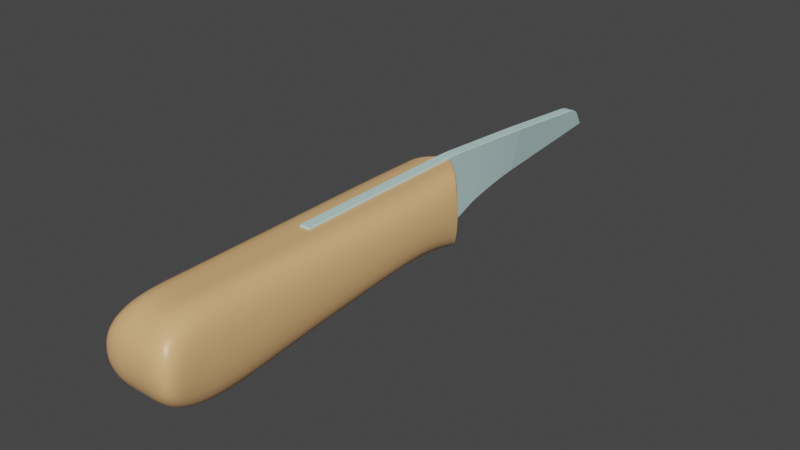 # Source: knife-blade.blend  (saved by Blender 2.83.20; exported with 4.5.12 LTS)
import bpy
from mathutils import Matrix  # noqa: F401  (used for matrix-valued properties, if any)

bpy.ops.wm.read_factory_settings(use_empty=True)
scene = bpy.context.scene
scene.name = 'Scene'

# ---- collections
col_collection = bpy.data.collections.new('Collection'); scene.collection.children.link(col_collection)

# ---- materials (node trees are filled in below, after node groups)
mat_material = bpy.data.materials.new('Material')
mat_material.alpha_threshold = 0.0
mat_material.use_transparent_shadow = False
mat_material.diffuse_color = (0.8, 0.538, 0.3669, 1.0)
mat_material.line_color = (0.0, 0.0, 0.0, 1.0)
mat_material_001 = bpy.data.materials.new('Material.001')
mat_material_001.use_transparent_shadow = False
mat_material_001.diffuse_color = (0.6621, 0.8, 0.7908, 1.0)

# ---- material node trees
mat_material.use_nodes = True; mat_material.node_tree.nodes.clear()
_N = mat_material.node_tree.nodes; _L = mat_material.node_tree.links
n0 = _N.new('ShaderNodeOutputMaterial'); n0.name = 'Material Output'; n0.location = (300, 300)
n1 = _N.new('ShaderNodeBsdfPrincipled'); n1.name = 'Principled BSDF'; n1.location = (10, 300)
n1.distribution = 'GGX'
n1.subsurface_method = 'BURLEY'
n1.inputs[0].default_value = (0.8, 0.4623, 0.2055, 1.0)
n1.inputs[2].default_value = 0.4
n1.inputs[3].default_value = 1.45
n1.inputs[27].default_value = (0.0, 0.0, 0.0, 1.0)
n1.inputs[28].default_value = 1.0
_L.new(n1.outputs[0], n0.inputs[0])
n0.is_active_output = True
mat_material_001.use_nodes = True; mat_material_001.node_tree.nodes.clear()
_N = mat_material_001.node_tree.nodes; _L = mat_material_001.node_tree.links
n0 = _N.new('ShaderNodeBsdfPrincipled'); n0.name = 'Principled BSDF'; n0.location = (10, 300)
n0.distribution = 'GGX'
n0.subsurface_method = 'BURLEY'
n0.inputs[0].default_value = (0.5629, 0.8, 0.7908, 1.0)
n0.inputs[3].default_value = 1.45
n0.inputs[27].default_value = (0.0, 0.0, 0.0, 1.0)
n0.inputs[28].default_value = 1.0
n1 = _N.new('ShaderNodeOutputMaterial'); n1.name = 'Material Output'; n1.location = (300, 300)
_L.new(n0.outputs[0], n1.inputs[0])
n1.is_active_output = True

# ---- world
world_world = bpy.data.worlds.new('World'); scene.world = world_world
world_world.use_nodes = True; world_world.node_tree.nodes.clear()
_N = world_world.node_tree.nodes; _L = world_world.node_tree.links
n0 = _N.new('ShaderNodeOutputWorld'); n0.name = 'World Output'; n0.location = (300, 300)
n1 = _N.new('ShaderNodeBackground'); n1.name = 'Background'; n1.location = (10, 300)
n1.inputs[0].default_value = (0.05088, 0.05088, 0.05088, 1.0)
_L.new(n1.outputs[0], n0.inputs[0])
n0.is_active_output = True
world_world.color = (0.05088, 0.05088, 0.05088)
world_world.use_sun_shadow = False
world_world.sun_shadow_jitter_overblur = 0.0

# ---- meshes
me_cube = bpy.data.meshes.new('Cube')
me_cube.from_pydata([(1.0, 4.097, 1.0), (1.0, 4.097, -1.0), (1.0, -4.484, 0.4783), (1.0, -4.484, -0.5804), (-1.0, 4.097, 1.0), (-1.0, 4.097, -1.0), (-1.0, -4.484, 0.4783), (-1.0, -4.484, -0.5804), (-0.9824, 3.087, -0.6774), (-1.0, 1.154, -0.8621), (-1.005, -0.8341, -1.045), (-1.0, -2.801, -1.306), (1.0, 3.12, 1.0), (1.0, 1.154, 1.0), (1.0, -0.8123, 1.0), (1.0, -2.778, 1.0), (-1.0, -2.778, 1.0), (-1.0, -0.8123, 1.0), (-1.0, 1.154, 1.0), (-1.0, 3.12, 1.0), (1.0, -2.801, -1.306), (0.9949, -0.8341, -1.045), (1.0, 1.154, -0.8621), (1.018, 3.087, -0.6774), (-1.0, 4.206, 1.0), (1.013, 4.172, -0.9501), (-0.9868, 4.172, -0.9501), (1.0, 4.206, 1.0), (-1.0, -3.821, -1.145), (1.0, -3.81, 1.0), (-1.0, -3.81, 1.0), (1.0, -3.821, -1.145), (-1.0, 3.979, 1.0), (1.002, 3.975, -0.9933), (-0.9982, 3.975, -0.9933), (1.0, 3.979, 1.0), (-0.08319, 5.004, -1.0), (0.08413, 5.003, -1.0), (0.08833, -4.484, 0.4783), (-0.08836, -4.484, 0.4783), (0.08831, -4.484, -0.5804), (-0.08839, -4.484, -0.5804), (0.08406, 5.003, 1.0), (-0.08327, 5.004, 1.0), (-0.06957, 3.087, -0.6774), (0.1042, 3.087, -0.6774), (-0.08766, 1.154, -0.8621), (0.08721, 1.154, -0.8621), (-0.09309, -0.8341, -1.045), (0.08257, -0.8341, -1.045), (-0.08822, -2.801, -1.306), (0.08799, -2.801, -1.306), (0.087, 3.12, 1.0), (-0.08668, 3.12, 1.0), (0.08751, 1.154, 1.0), (-0.08729, 1.154, 1.0), (0.08788, -0.8123, 1.0), (-0.08773, -0.8123, 1.0), (0.08813, -2.778, 1.0), (-0.08804, -2.778, 1.0), (-0.08586, 4.206, 1.0), (0.08629, 4.206, 1.0), (0.09891, 4.172, -0.9501), (-0.07336, 4.172, -0.9501), (0.08819, -3.821, -1.145), (-0.08835, -3.821, -1.145), (-0.08825, -3.81, 1.0), (0.08827, -3.81, 1.0), (0.08744, 4.879, -0.9933), (-0.08258, 4.88, -0.9933), (-0.08475, 4.884, 1.0), (0.08534, 4.884, 1.0)], [], [(64, 31, 3, 40), (29, 67, 38, 2), (34, 32, 4, 5), (28, 65, 41, 7), (31, 29, 2, 3), (41, 39, 6, 7), (25, 27, 12, 23), (23, 12, 13, 22), (22, 13, 14, 21), (21, 14, 15, 20), (9, 46, 48, 10), (8, 44, 46, 9), (10, 48, 50, 11), (11, 50, 65, 28), (28, 30, 16, 11), (11, 16, 17, 10), (10, 17, 18, 9), (9, 18, 19, 8), (13, 54, 56, 14), (12, 52, 54, 13), (14, 56, 58, 15), (15, 58, 67, 29), (34, 69, 63, 26), (33, 35, 27, 25), (8, 19, 24, 26), (7, 6, 30, 28), (20, 15, 29, 31), (27, 61, 52, 12), (35, 71, 61, 27), (1, 0, 35, 33), (5, 36, 69, 34), (26, 63, 44, 8), (26, 24, 32, 34), (43, 4, 32, 70), (37, 42, 0, 1), (59, 16, 30, 66), (51, 20, 31, 64), (68, 33, 25, 62), (70, 32, 24, 60), (57, 17, 16, 59), (55, 18, 17, 57), (60, 24, 19, 53), (53, 19, 18, 55), (49, 21, 20, 51), (47, 22, 21, 49), (62, 25, 23, 45), (45, 23, 22, 47), (37, 1, 33, 68), (0, 42, 71, 35), (66, 30, 6, 39), (3, 2, 38, 40), (43, 70, 71, 42), (37, 68, 69, 36), (59, 66, 67, 58), (51, 64, 65, 50), (68, 62, 63, 69), (70, 60, 61, 71), (57, 59, 58, 56), (55, 57, 56, 54), (53, 55, 54, 52), (60, 53, 52, 61), (49, 51, 50, 48), (47, 49, 48, 46), (45, 47, 46, 44), (62, 45, 44, 63), (42, 37, 36, 43), (64, 40, 41, 65), (39, 41, 40, 38), (66, 39, 38, 67), (5, 4, 43, 36)])
me_cube.polygons.foreach_set('use_smooth', [True] * 70)
_uv = me_cube.uv_layers.new(name='UVMap')
_uv.uv.foreach_set('vector', [0.261, 0.7262, 0.375, 0.7262, 0.375, 0.75, 0.261, 0.75, 0.625, 0.7262, 0.739, 0.7262, 0.739, 0.75, 0.625, 0.75, 0.375, 0.247, 0.625, 0.247, 0.625, 0.25, 0.375, 0.25, 0.125, 0.7262, 0.239, 0.7262, 0.239, 0.75, 0.125, 0.75, 0.375, 0.7262, 0.625, 0.7262, 0.625, 0.75, 0.375, 0.75, 0.375, 0.886, 0.625, 0.886, 0.625, 1.0, 0.375, 1.0, 0.375, 0.5224, 0.625, 0.5224, 0.625, 0.55, 0.375, 0.55, 0.375, 0.55, 0.625, 0.55, 0.625, 0.6, 0.375, 0.6, 0.375, 0.6, 0.625, 0.6, 0.625, 0.65, 0.375, 0.65, 0.375, 0.65, 0.625, 0.65, 0.625, 0.7, 0.375, 0.7, 0.125, 0.6, 0.239, 0.6, 0.239, 0.65, 0.125, 0.65, 0.125, 0.55, 0.2391, 0.55, 0.239, 0.6, 0.125, 0.6, 0.125, 0.65, 0.239, 0.65, 0.239, 0.7, 0.125, 0.7, 0.125, 0.7, 0.239, 0.7, 0.239, 0.7262, 0.125, 0.7262, 0.375, 0.02376, 0.625, 0.02376, 0.625, 0.05, 0.375, 0.05, 0.375, 0.05, 0.625, 0.05, 0.625, 0.1, 0.375, 0.1, 0.375, 0.1, 0.625, 0.1, 0.625, 0.15, 0.375, 0.15, 0.375, 0.15, 0.625, 0.15, 0.625, 0.2, 0.375, 0.2, 0.625, 0.6, 0.7391, 0.6, 0.739, 0.65, 0.625, 0.65, 0.625, 0.55, 0.7391, 0.55, 0.7391, 0.6, 0.625, 0.6, 0.625, 0.65, 0.739, 0.65, 0.739, 0.7, 0.625, 0.7, 0.625, 0.7, 0.739, 0.7, 0.739, 0.7262, 0.625, 0.7262, 0.125, 0.503, 0.2395, 0.503, 0.2392, 0.5224, 0.125, 0.5224, 0.375, 0.503, 0.625, 0.503, 0.625, 0.5224, 0.375, 0.5224, 0.375, 0.2, 0.625, 0.2, 0.625, 0.2276, 0.375, 0.2276, 0.375, 0.0, 0.625, 0.0, 0.625, 0.02376, 0.375, 0.02376, 0.375, 0.7, 0.625, 0.7, 0.625, 0.7262, 0.375, 0.7262, 0.625, 0.5224, 0.7392, 0.5224, 0.7391, 0.55, 0.625, 0.55, 0.625, 0.503, 0.7393, 0.503, 0.7392, 0.5224, 0.625, 0.5224, 0.375, 0.5, 0.625, 0.5, 0.625, 0.503, 0.375, 0.503, 0.125, 0.5, 0.2396, 0.5, 0.2395, 0.503, 0.125, 0.503, 0.125, 0.5224, 0.2392, 0.5224, 0.2391, 0.55, 0.125, 0.55, 0.375, 0.2276, 0.625, 0.2276, 0.625, 0.247, 0.375, 0.247, 0.7604, 0.5, 0.875, 0.5, 0.875, 0.503, 0.7606, 0.503, 0.375, 0.3855, 0.625, 0.3855, 0.625, 0.5, 0.375, 0.5, 0.761, 0.7, 0.875, 0.7, 0.875, 0.7262, 0.761, 0.7262, 0.261, 0.7, 0.375, 0.7, 0.375, 0.7262, 0.261, 0.7262, 0.2607, 0.503, 0.375, 0.503, 0.375, 0.5224, 0.2607, 0.5224, 0.7606, 0.503, 0.875, 0.503, 0.875, 0.5224, 0.7607, 0.5224, 0.761, 0.65, 0.875, 0.65, 0.875, 0.7, 0.761, 0.7, 0.7609, 0.6, 0.875, 0.6, 0.875, 0.65, 0.761, 0.65, 0.7607, 0.5224, 0.875, 0.5224, 0.875, 0.55, 0.7608, 0.55, 0.7608, 0.55, 0.875, 0.55, 0.875, 0.6, 0.7609, 0.6, 0.261, 0.65, 0.375, 0.65, 0.375, 0.7, 0.261, 0.7, 0.2609, 0.6, 0.375, 0.6, 0.375, 0.65, 0.261, 0.65, 0.2607, 0.5224, 0.375, 0.5224, 0.375, 0.55, 0.2608, 0.55, 0.2608, 0.55, 0.375, 0.55, 0.375, 0.6, 0.2609, 0.6, 0.2605, 0.5, 0.375, 0.5, 0.375, 0.503, 0.2607, 0.503, 0.625, 0.5, 0.7395, 0.5, 0.7393, 0.503, 0.625, 0.503, 0.761, 0.7262, 0.875, 0.7262, 0.875, 0.75, 0.761, 0.75, 0.375, 0.75, 0.625, 0.75, 0.625, 0.864, 0.375, 0.864, 0.7604, 0.5, 0.7606, 0.503, 0.7393, 0.503, 0.7395, 0.5, 0.2605, 0.5, 0.2607, 0.503, 0.2395, 0.503, 0.2396, 0.5, 0.761, 0.7, 0.761, 0.7262, 0.739, 0.7262, 0.739, 0.7, 0.261, 0.7, 0.261, 0.7262, 0.239, 0.7262, 0.239, 0.7, 0.2607, 0.503, 0.2607, 0.5224, 0.2392, 0.5224, 0.2395, 0.503, 0.7606, 0.503, 0.7607, 0.5224, 0.7392, 0.5224, 0.7393, 0.503, 0.761, 0.65, 0.761, 0.7, 0.739, 0.7, 0.739, 0.65, 0.7609, 0.6, 0.761, 0.65, 0.739, 0.65, 0.7391, 0.6, 0.7608, 0.55, 0.7609, 0.6, 0.7391, 0.6, 0.7391, 0.55, 0.7607, 0.5224, 0.7608, 0.55, 0.7391, 0.55, 0.7392, 0.5224, 0.261, 0.65, 0.261, 0.7, 0.239, 0.7, 0.239, 0.65, 0.2609, 0.6, 0.261, 0.65, 0.239, 0.65, 0.239, 0.6, 0.2608, 0.55, 0.2609, 0.6, 0.239, 0.6, 0.2391, 0.55, 0.2607, 0.5224, 0.2608, 0.55, 0.2391, 0.55, 0.2392, 0.5224, 0.625, 0.3855, 0.375, 0.3855, 0.375, 0.3646, 0.625, 0.3646, 0.261, 0.7262, 0.261, 0.75, 0.239, 0.75, 0.239, 0.7262, 0.625, 0.886, 0.375, 0.886, 0.375, 0.864, 0.625, 0.864, 0.761, 0.7262, 0.761, 0.75, 0.739, 0.75, 0.739, 0.7262, 0.375, 0.25, 0.625, 0.25, 0.625, 0.3646, 0.375, 0.3646])
me_cube.materials.append(mat_material)
me_cube.use_remesh_preserve_volume = False
me_cube.use_remesh_preserve_attributes = False
me_cube.use_mirror_vertex_groups = False
me_cube.update()
me_cube_001 = bpy.data.meshes.new('Cube.001')
me_cube_001.from_pydata([(-0.145, 0.111, 1.048), (3.206e-17, 0.111, -0.8556), (0.145, 0.111, 1.048), (0.04096, 10.89, -0.002616), (-0.09055, 7.612, 0.8789), (0.1994, 7.612, 0.8789), (0.0, 7.612, -0.3224), (-0.04654, 9.961, 0.6857), (-0.0124, 10.47, 0.4301), (-0.04455, 10.03, 0.6744), (-0.04124, 10.11, 0.652), (-0.03678, 10.19, 0.6198), (-0.03137, 10.27, 0.5793), (-0.0253, 10.35, 0.5326), (-0.01887, 10.41, 0.482), (0.1768, 10.47, 0.4301), (0.2435, 9.961, 0.6857), (0.1927, 10.41, 0.482), (0.2076, 10.35, 0.5326), (0.2207, 10.27, 0.5793), (0.2312, 10.19, 0.6198), (0.2388, 10.11, 0.652), (0.2429, 10.03, 0.6744), (0.1665, 5.99, 0.9814), (-0.1235, 5.99, 0.9814), (2.901e-17, 5.99, -0.6021), (-0.08872, 7.702, 0.8732), (-0.1257, 5.884, 0.9881), (-0.09334, 7.475, 0.8876), (-0.09796, 7.248, 0.902), (-0.1026, 7.02, 0.9163), (-0.1072, 6.793, 0.9307), (-0.1118, 6.566, 0.945), (-0.1164, 6.338, 0.9594), (-0.1211, 6.111, 0.9737), (2.853e-17, 5.884, -0.6312), (-3.596e-18, 7.702, -0.3158), (2.863e-17, 6.079, -0.5815), (2.734e-17, 6.301, -0.531), (2.47e-17, 6.542, -0.4819), (2.082e-17, 6.793, -0.4359), (1.584e-17, 7.044, -0.3949), (9.957e-18, 7.285, -0.3603), (3.394e-18, 7.507, -0.3336), (0.1643, 5.884, 0.9881), (0.2013, 7.702, 0.8733), (0.1689, 6.111, 0.9738), (0.1735, 6.338, 0.9594), (0.1782, 6.566, 0.945), (0.1828, 6.793, 0.9307), (0.1874, 7.02, 0.9163), (0.192, 7.248, 0.902), (0.1966, 7.475, 0.8876), (3.206e-17, 4.687, -0.8556), (6.787e-18, 5.181, -0.9069), (1.304e-19, 4.74, -0.9982), (5.166e-19, 4.8, -0.9929), (1.144e-18, 4.866, -0.9843), (1.988e-18, 4.934, -0.9727), (3.016e-18, 5.002, -0.9586), (4.189e-18, 5.068, -0.9425), (5.463e-18, 5.128, -0.9251), (-0.14, 5.181, 1.032), (-0.145, 4.687, 1.048), (-0.141, 5.128, 1.036), (-0.1419, 5.068, 1.038), (-0.1428, 5.002, 1.041), (-0.1435, 4.934, 1.044), (-0.1441, 4.866, 1.045), (-0.1446, 4.8, 1.047), (-0.1449, 4.74, 1.048), (0.15, 5.181, 1.032), (0.145, 4.687, 1.048), (0.149, 5.128, 1.036), (0.1481, 5.068, 1.038), (0.1472, 5.002, 1.041), (0.1465, 4.934, 1.044), (0.1458, 4.866, 1.045), (0.1454, 4.8, 1.047), (0.1451, 4.74, 1.048)], [], [(3, 15, 17, 18, 19, 20, 21, 22, 16, 5, 6), (6, 4, 7, 9, 10, 11, 12, 13, 14, 8, 3), (1, 0, 63, 53), (1, 2, 0), (23, 24, 62, 71), (53, 72, 2, 1), (54, 62, 24, 25), (3, 8, 15), (44, 27, 24, 23), (7, 16, 22, 9), (9, 22, 21, 10), (10, 21, 20, 11), (11, 20, 19, 12), (12, 19, 18, 13), (13, 18, 17, 14), (14, 17, 15, 8), (16, 7, 4, 5), (72, 63, 0, 2), (6, 5, 45, 36), (25, 24, 27, 35), (35, 44, 23, 25), (36, 26, 4, 6), (27, 44, 46, 34), (34, 46, 47, 33), (33, 47, 48, 32), (32, 48, 49, 31), (31, 49, 50, 30), (30, 50, 51, 29), (29, 51, 52, 28), (28, 52, 45, 26), (44, 35, 37, 46), (46, 37, 38, 47), (47, 38, 39, 48), (48, 39, 40, 49), (49, 40, 41, 50), (50, 41, 42, 51), (51, 42, 43, 52), (52, 43, 36, 45), (26, 36, 43, 28), (28, 43, 42, 29), (29, 42, 41, 30), (30, 41, 40, 31), (31, 40, 39, 32), (32, 39, 38, 33), (33, 38, 37, 34), (34, 37, 35, 27), (5, 4, 26, 45), (72, 53, 55, 79), (79, 55, 56, 78), (78, 56, 57, 77), (77, 57, 58, 76), (76, 58, 59, 75), (75, 59, 60, 74), (74, 60, 61, 73), (73, 61, 54, 71), (63, 72, 79, 70), (70, 79, 78, 69), (69, 78, 77, 68), (68, 77, 76, 67), (67, 76, 75, 66), (66, 75, 74, 65), (65, 74, 73, 64), (64, 73, 71, 62), (62, 54, 61, 64), (64, 61, 60, 65), (65, 60, 59, 66), (66, 59, 58, 67), (67, 58, 57, 68), (68, 57, 56, 69), (69, 56, 55, 70), (70, 55, 53, 63), (25, 23, 71, 54)])
me_cube_001.polygons.foreach_set('use_smooth', [True] * 72)
_uv = me_cube_001.uv_layers.new(name='UVMap')
_uv.uv.foreach_set('vector', [0.375, 0.5, 0.5381, 0.5, 0.558, 0.5001, 0.5778, 0.5005, 0.5963, 0.5012, 0.6102, 0.5024, 0.6186, 0.504, 0.6234, 0.5057, 0.625, 0.5074, 0.625, 0.5645, 0.375, 0.5645, 0.375, 0.1855, 0.625, 0.1855, 0.625, 0.2426, 0.6235, 0.2443, 0.6187, 0.246, 0.6104, 0.2476, 0.5965, 0.2488, 0.5779, 0.2495, 0.558, 0.2499, 0.5381, 0.25, 0.375, 0.25, 0.375, 0.0, 0.625, 0.0, 0.625, 0.1132, 0.375, 0.1132, 0.375, 0.75, 0.625, 0.75, 0.625, 1.0, 0.625, 0.6046, 0.875, 0.6046, 0.875, 0.6246, 0.625, 0.6246, 0.375, 0.6368, 0.625, 0.6368, 0.625, 0.75, 0.375, 0.75, 0.375, 0.1254, 0.625, 0.1254, 0.625, 0.1454, 0.375, 0.1454, 0.375, 0.25, 0.5381, 0.25, 0.5381, 0.4131, 0.625, 0.6072, 0.875, 0.6045, 0.875, 0.6046, 0.625, 0.6046, 0.875, 0.5074, 0.625, 0.5074, 0.6267, 0.5056, 0.8745, 0.5056, 0.8745, 0.5056, 0.6267, 0.5056, 0.6315, 0.5037, 0.8729, 0.5037, 0.8729, 0.5037, 0.6315, 0.5037, 0.6394, 0.5016, 0.8704, 0.5016, 0.8704, 0.5016, 0.6394, 0.5016, 0.6496, 0.5, 0.8668, 0.5, 0.6059, 0.2528, 0.6059, 0.47, 0.582, 0.4521, 0.582, 0.2513, 0.582, 0.2513, 0.582, 0.4521, 0.559, 0.4327, 0.559, 0.2503, 0.559, 0.2503, 0.559, 0.4327, 0.5381, 0.4131, 0.5381, 0.25, 0.625, 0.5074, 0.875, 0.5074, 0.875, 0.5645, 0.625, 0.5645, 0.625, 0.6368, 0.875, 0.6368, 0.875, 0.75, 0.625, 0.75, 0.375, 0.5645, 0.625, 0.5645, 0.6239, 0.5623, 0.3761, 0.5622, 0.375, 0.1454, 0.625, 0.1454, 0.6276, 0.1428, 0.3725, 0.1428, 0.3725, 0.6072, 0.627, 0.6062, 0.625, 0.6046, 0.375, 0.6046, 0.3748, 0.1829, 0.6238, 0.1877, 0.625, 0.1855, 0.375, 0.1855, 0.875, 0.6045, 0.625, 0.6072, 0.625, 0.6016, 0.875, 0.6016, 0.875, 0.6016, 0.625, 0.6016, 0.625, 0.596, 0.875, 0.596, 0.875, 0.596, 0.625, 0.596, 0.625, 0.5904, 0.875, 0.5904, 0.875, 0.5904, 0.625, 0.5904, 0.625, 0.5847, 0.875, 0.5847, 0.875, 0.5847, 0.625, 0.5847, 0.625, 0.5791, 0.875, 0.5791, 0.875, 0.5791, 0.625, 0.5791, 0.625, 0.5735, 0.875, 0.5735, 0.875, 0.5735, 0.625, 0.5735, 0.625, 0.5679, 0.875, 0.5679, 0.875, 0.5679, 0.625, 0.5679, 0.625, 0.5684, 0.875, 0.5623, 0.627, 0.6062, 0.3725, 0.6072, 0.3744, 0.6024, 0.625, 0.6016, 0.625, 0.6016, 0.3744, 0.6024, 0.3727, 0.5969, 0.625, 0.596, 0.625, 0.596, 0.3727, 0.5969, 0.3698, 0.5909, 0.625, 0.5904, 0.625, 0.5904, 0.3698, 0.5909, 0.375, 0.5847, 0.625, 0.5847, 0.625, 0.5847, 0.375, 0.5847, 0.3691, 0.5785, 0.625, 0.5791, 0.625, 0.5791, 0.3691, 0.5785, 0.3723, 0.5726, 0.625, 0.5735, 0.625, 0.5735, 0.3723, 0.5726, 0.3743, 0.5671, 0.625, 0.5679, 0.625, 0.5679, 0.3743, 0.5671, 0.3761, 0.5622, 0.6239, 0.5623, 0.6238, 0.1877, 0.3748, 0.1829, 0.3743, 0.1829, 0.625, 0.1821, 0.625, 0.1821, 0.3743, 0.1829, 0.3723, 0.1774, 0.625, 0.1765, 0.625, 0.1765, 0.3723, 0.1774, 0.369, 0.1715, 0.625, 0.1709, 0.625, 0.1709, 0.369, 0.1715, 0.375, 0.1653, 0.625, 0.1653, 0.625, 0.1653, 0.375, 0.1653, 0.3698, 0.1591, 0.625, 0.1596, 0.625, 0.1596, 0.3698, 0.1591, 0.3727, 0.1531, 0.625, 0.154, 0.625, 0.154, 0.3727, 0.1531, 0.3744, 0.1476, 0.625, 0.1484, 0.625, 0.1484, 0.3744, 0.1476, 0.3725, 0.1428, 0.6276, 0.1428, 0.625, 0.5645, 0.875, 0.5645, 0.875, 0.5623, 0.625, 0.5684, 0.625, 0.6368, 0.375, 0.6368, 0.3752, 0.6355, 0.6249, 0.6355, 0.6249, 0.6355, 0.3752, 0.6355, 0.3759, 0.634, 0.6248, 0.634, 0.6248, 0.634, 0.3759, 0.634, 0.3769, 0.6324, 0.6245, 0.6324, 0.6245, 0.6324, 0.3769, 0.6324, 0.3783, 0.6307, 0.6247, 0.6307, 0.6247, 0.6307, 0.3783, 0.6307, 0.377, 0.629, 0.6245, 0.629, 0.6245, 0.629, 0.377, 0.629, 0.3759, 0.6274, 0.6248, 0.6274, 0.6248, 0.6274, 0.3759, 0.6274, 0.3752, 0.6259, 0.6249, 0.6259, 0.6249, 0.6259, 0.3752, 0.6259, 0.375, 0.6246, 0.625, 0.6246, 0.875, 0.6368, 0.625, 0.6368, 0.6249, 0.6355, 0.8749, 0.6355, 0.8749, 0.6355, 0.6249, 0.6355, 0.6248, 0.634, 0.8747, 0.634, 0.8747, 0.634, 0.6248, 0.634, 0.6245, 0.6324, 0.8743, 0.6324, 0.8743, 0.6324, 0.6245, 0.6324, 0.6247, 0.6307, 0.8737, 0.6307, 0.8737, 0.6307, 0.6247, 0.6307, 0.6245, 0.629, 0.8743, 0.629, 0.8743, 0.629, 0.6245, 0.629, 0.6248, 0.6274, 0.8747, 0.6274, 0.8747, 0.6274, 0.6248, 0.6274, 0.6249, 0.6259, 0.8749, 0.6259, 0.8749, 0.6259, 0.6249, 0.6259, 0.625, 0.6246, 0.875, 0.6246, 0.625, 0.1254, 0.375, 0.1254, 0.3752, 0.1241, 0.625, 0.1241, 0.625, 0.1241, 0.3752, 0.1241, 0.3759, 0.1226, 0.6248, 0.1226, 0.6248, 0.1226, 0.3759, 0.1226, 0.377, 0.121, 0.6246, 0.121, 0.6246, 0.121, 0.377, 0.121, 0.3783, 0.1193, 0.6244, 0.1193, 0.6244, 0.1193, 0.3783, 0.1193, 0.3769, 0.1176, 0.6247, 0.1176, 0.6247, 0.1176, 0.3769, 0.1176, 0.3759, 0.116, 0.6249, 0.116, 0.6249, 0.116, 0.3759, 0.116, 0.3752, 0.1145, 0.625, 0.1145, 0.625, 0.1145, 0.3752, 0.1145, 0.375, 0.1132, 0.625, 0.1132, 0.375, 0.6046, 0.625, 0.6046, 0.625, 0.6246, 0.375, 0.6246])
me_cube_001.materials.append(mat_material_001)
me_cube_001.use_remesh_fix_poles = True
me_cube_001.use_remesh_preserve_attributes = False
me_cube_001.use_mirror_vertex_groups = False
me_cube_001.update()

# ---- objects
ob_knife_handle_n_blade = bpy.data.objects.new('knife handle n blade', me_cube)
ob_cube = bpy.data.objects.new('Cube', me_cube_001)

# ---- transforms, parenting, visibility, modifiers, constraints
ob_knife_handle_n_blade.location = (0.0, 0.0, 0.0)
ob_knife_handle_n_blade.lock_rotations_4d = False
ob_knife_handle_n_blade.empty_display_type = 'ARROWS'
ob_knife_handle_n_blade.lineart.crease_threshold = 0.0
_m = ob_knife_handle_n_blade.modifiers.new('Subdivision', 'SUBSURF')
_m.uv_smooth = 'PRESERVE_CORNERS'
_m.levels = 3
_m.render_levels = 3
ob_cube.parent = ob_knife_handle_n_blade
ob_cube.location = (0.0, 0.0, 0.0)
ob_cube.lineart.crease_threshold = 0.0
_m = ob_cube.modifiers.new('Bevel', 'BEVEL')
_m.limit_method = 'NONE'
_m.harden_normals = True

# ---- collection membership
col_collection.objects.link(ob_knife_handle_n_blade)
col_collection.objects.link(ob_cube)

# ---- scene / render settings (as saved in the file)
scene.frame_start = 1; scene.frame_end = 250; scene.frame_set(1)
scene.render.engine = 'BLENDER_EEVEE_NEXT'
scene.cycles.use_denoising = False
scene.cycles.samples = 128
scene.cycles.sampling_pattern = 'TABULATED_SOBOL'
scene.cycles.use_adaptive_sampling = False
scene.cycles.use_light_tree = False
scene.view_settings.view_transform = 'Filmic'
bpy.context.view_layer.update()

# ---- added for rendering (the .blend has no active camera and no usable light): camera, sun
cam_auto = bpy.data.cameras.new('AutoCamera')
cam_auto.lens = 50.0
cam_auto.sensor_width = 36.0
cam_auto.clip_end = 1000.0
ob_auto_camera = bpy.data.objects.new('AutoCamera', cam_auto)
scene.collection.objects.link(ob_auto_camera)
ob_auto_camera.location = (14.4635, -14.1752, 11.4368)
ob_auto_camera.rotation_euler = (1.09748, -7.21219e-08, 0.694738)
scene.camera = ob_auto_camera
light_auto_sun = bpy.data.lights.new('AutoSun', 'SUN')
light_auto_sun.energy = 3.0
light_auto_sun.angle = 0.0523599
ob_auto_sun = bpy.data.objects.new('AutoSun', light_auto_sun)
scene.collection.objects.link(ob_auto_sun)
ob_auto_sun.rotation_euler = (0.872665, 0.174533, 0.523599)
bpy.context.view_layer.update()
